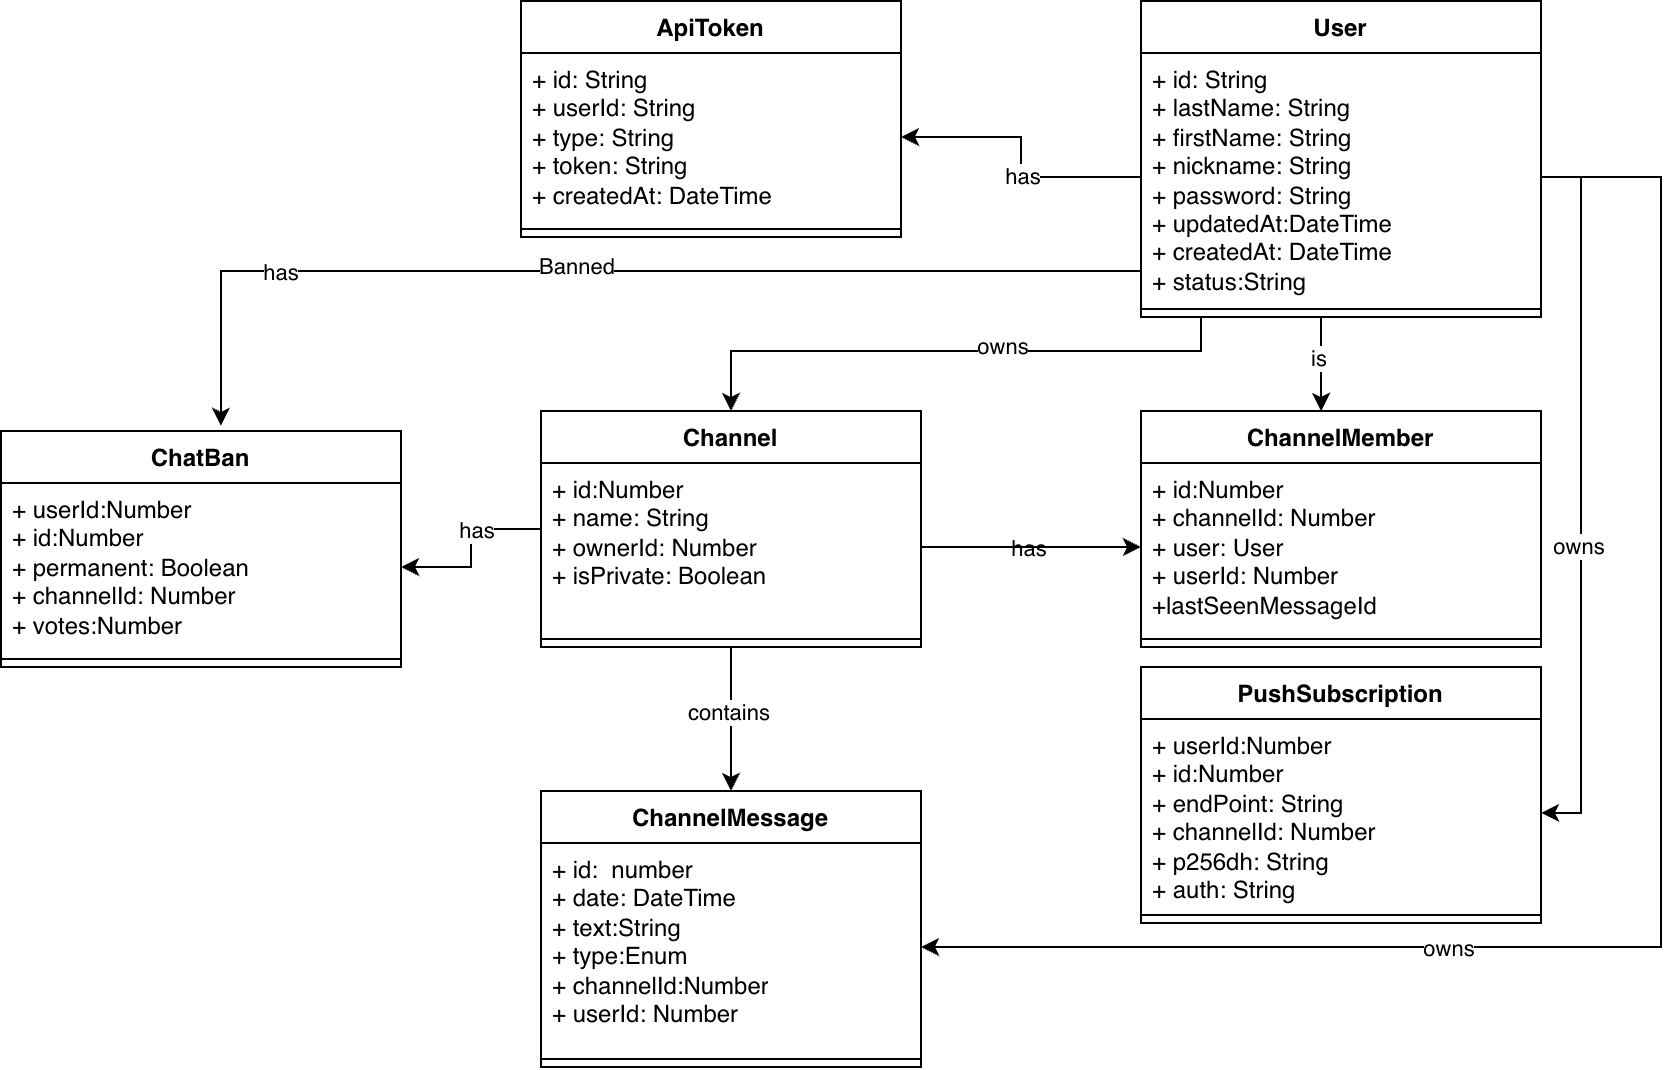

The diagram above was exported from draw.io. Its source (the exported page's mxGraphModel, read from the mxfile embedded in the PNG):
<mxGraphModel dx="2461" dy="760" grid="1" gridSize="10" guides="1" tooltips="1" connect="1" arrows="1" fold="1" page="1" pageScale="1" pageWidth="827" pageHeight="1169" math="0" shadow="0">
  <root>
    <mxCell id="0" />
    <mxCell id="1" parent="0" />
    <object label="ApiToken" userId="" id="Ix9Lvs6BpMrrDnt5G6QB-5">
      <mxCell parent="1" style="swimlane;fontStyle=1;align=center;verticalAlign=top;childLayout=stackLayout;horizontal=1;startSize=26;horizontalStack=0;resizeParent=1;resizeParentMax=0;resizeLast=0;collapsible=1;marginBottom=0;whiteSpace=wrap;html=1;" vertex="1">
        <mxGeometry height="118" width="190" x="80" y="35" as="geometry" />
      </mxCell>
    </object>
    <mxCell id="Ix9Lvs6BpMrrDnt5G6QB-6" parent="Ix9Lvs6BpMrrDnt5G6QB-5" style="text;strokeColor=none;fillColor=none;align=left;verticalAlign=top;spacingLeft=4;spacingRight=4;overflow=hidden;rotatable=0;points=[[0,0.5],[1,0.5]];portConstraint=eastwest;whiteSpace=wrap;html=1;" value="+ id: String&lt;div&gt;+ userId: String&lt;/div&gt;&lt;div&gt;+ type: String&lt;/div&gt;&lt;div&gt;+ token: String&lt;/div&gt;&lt;div&gt;+ createdAt: DateTime&lt;/div&gt;" vertex="1">
      <mxGeometry height="84" width="190" y="26" as="geometry" />
    </mxCell>
    <mxCell id="Ix9Lvs6BpMrrDnt5G6QB-7" parent="Ix9Lvs6BpMrrDnt5G6QB-5" style="line;strokeWidth=1;fillColor=none;align=left;verticalAlign=middle;spacingTop=-1;spacingLeft=3;spacingRight=3;rotatable=0;labelPosition=right;points=[];portConstraint=eastwest;strokeColor=inherit;" value="" vertex="1">
      <mxGeometry height="8" width="190" y="110" as="geometry" />
    </mxCell>
    <mxCell id="Ix9Lvs6BpMrrDnt5G6QB-27" edge="1" parent="1" source="Ix9Lvs6BpMrrDnt5G6QB-9" style="edgeStyle=orthogonalEdgeStyle;rounded=0;orthogonalLoop=1;jettySize=auto;html=1;" target="Ix9Lvs6BpMrrDnt5G6QB-19">
      <mxGeometry relative="1" as="geometry">
        <Array as="points">
          <mxPoint x="480" y="200" />
          <mxPoint x="480" y="200" />
        </Array>
      </mxGeometry>
    </mxCell>
    <mxCell id="Ix9Lvs6BpMrrDnt5G6QB-28" connectable="0" parent="Ix9Lvs6BpMrrDnt5G6QB-27" style="edgeLabel;html=1;align=center;verticalAlign=middle;resizable=0;points=[];" value="is" vertex="1">
      <mxGeometry relative="1" x="-0.1164" y="-1" as="geometry">
        <mxPoint as="offset" />
      </mxGeometry>
    </mxCell>
    <mxCell id="ak8V3qd8QlkdSQZfmFVa-1" edge="1" parent="1" source="Ix9Lvs6BpMrrDnt5G6QB-9" style="edgeStyle=orthogonalEdgeStyle;rounded=0;orthogonalLoop=1;jettySize=auto;html=1;entryX=0.5;entryY=0;entryDx=0;entryDy=0;" target="Ix9Lvs6BpMrrDnt5G6QB-16">
      <mxGeometry relative="1" as="geometry">
        <Array as="points">
          <mxPoint x="420" y="210" />
          <mxPoint x="185" y="210" />
        </Array>
      </mxGeometry>
    </mxCell>
    <mxCell id="ak8V3qd8QlkdSQZfmFVa-2" connectable="0" parent="ak8V3qd8QlkdSQZfmFVa-1" style="edgeLabel;html=1;align=center;verticalAlign=middle;resizable=0;points=[];" value="owns" vertex="1">
      <mxGeometry relative="1" x="-0.1733" y="-2" as="geometry">
        <mxPoint as="offset" />
      </mxGeometry>
    </mxCell>
    <object label="User" userId="" id="Ix9Lvs6BpMrrDnt5G6QB-9">
      <mxCell parent="1" style="swimlane;fontStyle=1;align=center;verticalAlign=top;childLayout=stackLayout;horizontal=1;startSize=26;horizontalStack=0;resizeParent=1;resizeParentMax=0;resizeLast=0;collapsible=1;marginBottom=0;whiteSpace=wrap;html=1;" vertex="1">
        <mxGeometry height="158" width="200" x="390" y="35" as="geometry">
          <mxRectangle height="30" width="70" x="360" y="35" as="alternateBounds" />
        </mxGeometry>
      </mxCell>
    </object>
    <mxCell id="Ix9Lvs6BpMrrDnt5G6QB-10" parent="Ix9Lvs6BpMrrDnt5G6QB-9" style="text;strokeColor=none;fillColor=none;align=left;verticalAlign=top;spacingLeft=4;spacingRight=4;overflow=hidden;rotatable=0;points=[[0,0.5],[1,0.5]];portConstraint=eastwest;whiteSpace=wrap;html=1;" value="+ id: String&lt;div&gt;+ lastName: String&lt;/div&gt;&lt;div&gt;+ firstName: String&lt;/div&gt;&lt;div&gt;+ nickname: String&lt;/div&gt;&lt;div&gt;+ password: String&lt;/div&gt;&lt;div&gt;+ updatedAt:DateTime&lt;/div&gt;&lt;div&gt;+ createdAt: DateTime&lt;/div&gt;&lt;div&gt;+ status:String&lt;/div&gt;&lt;div&gt;&lt;br&gt;&lt;/div&gt;" vertex="1">
      <mxGeometry height="124" width="200" y="26" as="geometry" />
    </mxCell>
    <mxCell id="Ix9Lvs6BpMrrDnt5G6QB-11" parent="Ix9Lvs6BpMrrDnt5G6QB-9" style="line;strokeWidth=1;fillColor=none;align=left;verticalAlign=middle;spacingTop=-1;spacingLeft=3;spacingRight=3;rotatable=0;labelPosition=right;points=[];portConstraint=eastwest;strokeColor=inherit;" value="" vertex="1">
      <mxGeometry height="8" width="200" y="150" as="geometry" />
    </mxCell>
    <mxCell id="Ix9Lvs6BpMrrDnt5G6QB-13" edge="1" parent="1" source="Ix9Lvs6BpMrrDnt5G6QB-10" style="edgeStyle=orthogonalEdgeStyle;rounded=0;orthogonalLoop=1;jettySize=auto;html=1;entryX=1;entryY=0.5;entryDx=0;entryDy=0;" target="Ix9Lvs6BpMrrDnt5G6QB-6">
      <mxGeometry relative="1" as="geometry" />
    </mxCell>
    <mxCell id="Ix9Lvs6BpMrrDnt5G6QB-29" connectable="0" parent="Ix9Lvs6BpMrrDnt5G6QB-13" style="edgeLabel;html=1;align=center;verticalAlign=middle;resizable=0;points=[];" value="has" vertex="1">
      <mxGeometry relative="1" x="-0.1305" y="-1" as="geometry">
        <mxPoint as="offset" />
      </mxGeometry>
    </mxCell>
    <mxCell id="Ix9Lvs6BpMrrDnt5G6QB-25" edge="1" parent="1" source="Ix9Lvs6BpMrrDnt5G6QB-16" style="edgeStyle=orthogonalEdgeStyle;rounded=0;orthogonalLoop=1;jettySize=auto;html=1;entryX=0.5;entryY=0;entryDx=0;entryDy=0;" target="Ix9Lvs6BpMrrDnt5G6QB-22">
      <mxGeometry relative="1" as="geometry" />
    </mxCell>
    <mxCell id="Ix9Lvs6BpMrrDnt5G6QB-38" connectable="0" parent="Ix9Lvs6BpMrrDnt5G6QB-25" style="edgeLabel;html=1;align=center;verticalAlign=middle;resizable=0;points=[];" value="contains" vertex="1">
      <mxGeometry relative="1" x="-0.0882" y="-1" as="geometry">
        <mxPoint as="offset" />
      </mxGeometry>
    </mxCell>
    <mxCell id="Ix9Lvs6BpMrrDnt5G6QB-55" edge="1" parent="1" source="Ix9Lvs6BpMrrDnt5G6QB-16" style="edgeStyle=orthogonalEdgeStyle;rounded=0;orthogonalLoop=1;jettySize=auto;html=1;entryX=1;entryY=0.5;entryDx=0;entryDy=0;" target="Ix9Lvs6BpMrrDnt5G6QB-42">
      <mxGeometry relative="1" as="geometry" />
    </mxCell>
    <mxCell id="Ix9Lvs6BpMrrDnt5G6QB-56" connectable="0" parent="Ix9Lvs6BpMrrDnt5G6QB-55" style="edgeLabel;html=1;align=center;verticalAlign=middle;resizable=0;points=[];" value="has" vertex="1">
      <mxGeometry relative="1" x="-0.2851" y="1" as="geometry">
        <mxPoint as="offset" />
      </mxGeometry>
    </mxCell>
    <object label="Channel" userId="" id="Ix9Lvs6BpMrrDnt5G6QB-16">
      <mxCell parent="1" style="swimlane;fontStyle=1;align=center;verticalAlign=top;childLayout=stackLayout;horizontal=1;startSize=26;horizontalStack=0;resizeParent=1;resizeParentMax=0;resizeLast=0;collapsible=1;marginBottom=0;whiteSpace=wrap;html=1;" vertex="1">
        <mxGeometry height="118" width="190" x="90" y="240" as="geometry">
          <mxRectangle height="30" width="70" x="360" y="35" as="alternateBounds" />
        </mxGeometry>
      </mxCell>
    </object>
    <mxCell id="Ix9Lvs6BpMrrDnt5G6QB-17" parent="Ix9Lvs6BpMrrDnt5G6QB-16" style="text;strokeColor=none;fillColor=none;align=left;verticalAlign=top;spacingLeft=4;spacingRight=4;overflow=hidden;rotatable=0;points=[[0,0.5],[1,0.5]];portConstraint=eastwest;whiteSpace=wrap;html=1;" value="+ id:Number&lt;div&gt;+ name: String&lt;/div&gt;&lt;div&gt;+ ownerId: Number&lt;/div&gt;&lt;div&gt;+ isPrivate: Boolean&lt;/div&gt;&lt;div&gt;&lt;br&gt;&lt;/div&gt;" vertex="1">
      <mxGeometry height="84" width="190" y="26" as="geometry" />
    </mxCell>
    <mxCell id="Ix9Lvs6BpMrrDnt5G6QB-18" parent="Ix9Lvs6BpMrrDnt5G6QB-16" style="line;strokeWidth=1;fillColor=none;align=left;verticalAlign=middle;spacingTop=-1;spacingLeft=3;spacingRight=3;rotatable=0;labelPosition=right;points=[];portConstraint=eastwest;strokeColor=inherit;" value="" vertex="1">
      <mxGeometry height="8" width="190" y="110" as="geometry" />
    </mxCell>
    <object label="ChannelMember" userId="" id="Ix9Lvs6BpMrrDnt5G6QB-19">
      <mxCell parent="1" style="swimlane;fontStyle=1;align=center;verticalAlign=top;childLayout=stackLayout;horizontal=1;startSize=26;horizontalStack=0;resizeParent=1;resizeParentMax=0;resizeLast=0;collapsible=1;marginBottom=0;whiteSpace=wrap;html=1;" vertex="1">
        <mxGeometry height="118" width="200" x="390" y="240" as="geometry">
          <mxRectangle height="30" width="70" x="360" y="35" as="alternateBounds" />
        </mxGeometry>
      </mxCell>
    </object>
    <mxCell id="Ix9Lvs6BpMrrDnt5G6QB-20" parent="Ix9Lvs6BpMrrDnt5G6QB-19" style="text;strokeColor=none;fillColor=none;align=left;verticalAlign=top;spacingLeft=4;spacingRight=4;overflow=hidden;rotatable=0;points=[[0,0.5],[1,0.5]];portConstraint=eastwest;whiteSpace=wrap;html=1;" value="+ id:Number&lt;div&gt;+ channelId: Number&lt;/div&gt;&lt;div&gt;+ user: User&lt;/div&gt;&lt;div&gt;+ userId: Number&lt;/div&gt;&lt;div&gt;+lastSeenMessageId&lt;/div&gt;" vertex="1">
      <mxGeometry height="84" width="200" y="26" as="geometry" />
    </mxCell>
    <mxCell id="Ix9Lvs6BpMrrDnt5G6QB-21" parent="Ix9Lvs6BpMrrDnt5G6QB-19" style="line;strokeWidth=1;fillColor=none;align=left;verticalAlign=middle;spacingTop=-1;spacingLeft=3;spacingRight=3;rotatable=0;labelPosition=right;points=[];portConstraint=eastwest;strokeColor=inherit;" value="" vertex="1">
      <mxGeometry height="8" width="200" y="110" as="geometry" />
    </mxCell>
    <object label="ChannelMessage" userId="" id="Ix9Lvs6BpMrrDnt5G6QB-22">
      <mxCell parent="1" style="swimlane;fontStyle=1;align=center;verticalAlign=top;childLayout=stackLayout;horizontal=1;startSize=26;horizontalStack=0;resizeParent=1;resizeParentMax=0;resizeLast=0;collapsible=1;marginBottom=0;whiteSpace=wrap;html=1;" vertex="1">
        <mxGeometry height="138" width="190" x="90" y="430" as="geometry">
          <mxRectangle height="30" width="70" x="360" y="35" as="alternateBounds" />
        </mxGeometry>
      </mxCell>
    </object>
    <mxCell id="Ix9Lvs6BpMrrDnt5G6QB-23" parent="Ix9Lvs6BpMrrDnt5G6QB-22" style="text;strokeColor=none;fillColor=none;align=left;verticalAlign=top;spacingLeft=4;spacingRight=4;overflow=hidden;rotatable=0;points=[[0,0.5],[1,0.5]];portConstraint=eastwest;whiteSpace=wrap;html=1;" value="&lt;div&gt;+ id:&amp;nbsp; number&lt;/div&gt;&lt;div&gt;+ date: DateTime&lt;/div&gt;&lt;div&gt;+ text:String&lt;/div&gt;&lt;div&gt;+ type:Enum&lt;/div&gt;&lt;div&gt;+ channelId:Number&lt;/div&gt;&lt;div&gt;+ userId: Number&lt;/div&gt;" vertex="1">
      <mxGeometry height="104" width="190" y="26" as="geometry" />
    </mxCell>
    <mxCell id="Ix9Lvs6BpMrrDnt5G6QB-24" parent="Ix9Lvs6BpMrrDnt5G6QB-22" style="line;strokeWidth=1;fillColor=none;align=left;verticalAlign=middle;spacingTop=-1;spacingLeft=3;spacingRight=3;rotatable=0;labelPosition=right;points=[];portConstraint=eastwest;strokeColor=inherit;" value="" vertex="1">
      <mxGeometry height="8" width="190" y="130" as="geometry" />
    </mxCell>
    <mxCell id="Ix9Lvs6BpMrrDnt5G6QB-32" edge="1" parent="1" source="Ix9Lvs6BpMrrDnt5G6QB-17" style="edgeStyle=orthogonalEdgeStyle;rounded=0;orthogonalLoop=1;jettySize=auto;html=1;entryX=0;entryY=0.5;entryDx=0;entryDy=0;" target="Ix9Lvs6BpMrrDnt5G6QB-20">
      <mxGeometry relative="1" as="geometry" />
    </mxCell>
    <mxCell id="Ix9Lvs6BpMrrDnt5G6QB-33" connectable="0" parent="Ix9Lvs6BpMrrDnt5G6QB-32" style="edgeLabel;html=1;align=center;verticalAlign=middle;resizable=0;points=[];" value="has" vertex="1">
      <mxGeometry relative="1" x="-0.0191" y="-1" as="geometry">
        <mxPoint as="offset" />
      </mxGeometry>
    </mxCell>
    <object label="ChatBan" userId="" id="Ix9Lvs6BpMrrDnt5G6QB-41">
      <mxCell parent="1" style="swimlane;fontStyle=1;align=center;verticalAlign=top;childLayout=stackLayout;horizontal=1;startSize=26;horizontalStack=0;resizeParent=1;resizeParentMax=0;resizeLast=0;collapsible=1;marginBottom=0;whiteSpace=wrap;html=1;" vertex="1">
        <mxGeometry height="118" width="200" x="-180" y="250" as="geometry">
          <mxRectangle height="30" width="70" x="360" y="35" as="alternateBounds" />
        </mxGeometry>
      </mxCell>
    </object>
    <mxCell id="Ix9Lvs6BpMrrDnt5G6QB-42" parent="Ix9Lvs6BpMrrDnt5G6QB-41" style="text;strokeColor=none;fillColor=none;align=left;verticalAlign=top;spacingLeft=4;spacingRight=4;overflow=hidden;rotatable=0;points=[[0,0.5],[1,0.5]];portConstraint=eastwest;whiteSpace=wrap;html=1;" value="+ userId:Number&lt;div&gt;&lt;div&gt;+ id:Number&lt;/div&gt;&lt;/div&gt;&lt;div&gt;+ permanent: Boolean&lt;/div&gt;&lt;div&gt;+ channelId: Number&lt;/div&gt;&lt;div&gt;+ votes:Number&lt;/div&gt;" vertex="1">
      <mxGeometry height="84" width="200" y="26" as="geometry" />
    </mxCell>
    <mxCell id="Ix9Lvs6BpMrrDnt5G6QB-43" parent="Ix9Lvs6BpMrrDnt5G6QB-41" style="line;strokeWidth=1;fillColor=none;align=left;verticalAlign=middle;spacingTop=-1;spacingLeft=3;spacingRight=3;rotatable=0;labelPosition=right;points=[];portConstraint=eastwest;strokeColor=inherit;" value="" vertex="1">
      <mxGeometry height="8" width="200" y="110" as="geometry" />
    </mxCell>
    <mxCell id="Ix9Lvs6BpMrrDnt5G6QB-50" edge="1" parent="1" source="Ix9Lvs6BpMrrDnt5G6QB-10" style="edgeStyle=orthogonalEdgeStyle;rounded=0;orthogonalLoop=1;jettySize=auto;html=1;entryX=0.55;entryY=-0.022;entryDx=0;entryDy=0;entryPerimeter=0;" target="Ix9Lvs6BpMrrDnt5G6QB-41">
      <mxGeometry relative="1" as="geometry">
        <Array as="points">
          <mxPoint x="-70" y="170" />
        </Array>
      </mxGeometry>
    </mxCell>
    <mxCell id="Ix9Lvs6BpMrrDnt5G6QB-51" connectable="0" parent="Ix9Lvs6BpMrrDnt5G6QB-50" style="edgeLabel;html=1;align=center;verticalAlign=middle;resizable=0;points=[];" value="Banned" vertex="1">
      <mxGeometry relative="1" x="0.2908" y="-2" as="geometry">
        <mxPoint x="65" as="offset" />
      </mxGeometry>
    </mxCell>
    <mxCell id="Ix9Lvs6BpMrrDnt5G6QB-52" connectable="0" parent="Ix9Lvs6BpMrrDnt5G6QB-50" style="edgeLabel;html=1;align=center;verticalAlign=middle;resizable=0;points=[];" value="has" vertex="1">
      <mxGeometry relative="1" x="0.6019" y="1" as="geometry">
        <mxPoint as="offset" />
      </mxGeometry>
    </mxCell>
    <mxCell id="UCVKhgxGLGYIATtAjy1g-1" edge="1" parent="1" source="Ix9Lvs6BpMrrDnt5G6QB-17" style="edgeStyle=orthogonalEdgeStyle;rounded=0;orthogonalLoop=1;jettySize=auto;html=1;" target="Ix9Lvs6BpMrrDnt5G6QB-20" value="">
      <mxGeometry relative="1" as="geometry" />
    </mxCell>
    <mxCell id="UCVKhgxGLGYIATtAjy1g-4" edge="1" parent="1" source="Ix9Lvs6BpMrrDnt5G6QB-10" style="edgeStyle=orthogonalEdgeStyle;rounded=0;orthogonalLoop=1;jettySize=auto;html=1;entryX=1;entryY=0.5;entryDx=0;entryDy=0;" target="Ix9Lvs6BpMrrDnt5G6QB-23">
      <mxGeometry relative="1" as="geometry">
        <Array as="points">
          <mxPoint x="650" y="123" />
          <mxPoint x="650" y="508" />
        </Array>
      </mxGeometry>
    </mxCell>
    <mxCell id="UCVKhgxGLGYIATtAjy1g-5" connectable="0" parent="UCVKhgxGLGYIATtAjy1g-4" style="edgeLabel;html=1;align=center;verticalAlign=middle;resizable=0;points=[];" value="owns" vertex="1">
      <mxGeometry relative="1" x="0.352" y="1" as="geometry">
        <mxPoint as="offset" />
      </mxGeometry>
    </mxCell>
    <object label="PushSubscription" userId="" id="UCVKhgxGLGYIATtAjy1g-6">
      <mxCell parent="1" style="swimlane;fontStyle=1;align=center;verticalAlign=top;childLayout=stackLayout;horizontal=1;startSize=26;horizontalStack=0;resizeParent=1;resizeParentMax=0;resizeLast=0;collapsible=1;marginBottom=0;whiteSpace=wrap;html=1;" vertex="1">
        <mxGeometry height="128" width="200" x="390" y="368" as="geometry">
          <mxRectangle height="30" width="70" x="360" y="35" as="alternateBounds" />
        </mxGeometry>
      </mxCell>
    </object>
    <mxCell id="UCVKhgxGLGYIATtAjy1g-7" parent="UCVKhgxGLGYIATtAjy1g-6" style="text;strokeColor=none;fillColor=none;align=left;verticalAlign=top;spacingLeft=4;spacingRight=4;overflow=hidden;rotatable=0;points=[[0,0.5],[1,0.5]];portConstraint=eastwest;whiteSpace=wrap;html=1;" value="+ userId:Number&lt;div&gt;&lt;div&gt;+ id:Number&lt;/div&gt;&lt;/div&gt;&lt;div&gt;+ endPoint: String&lt;/div&gt;&lt;div&gt;+ channelId: Number&lt;/div&gt;&lt;div&gt;+ p256dh: String&lt;/div&gt;&lt;div&gt;+ auth: String&lt;/div&gt;" vertex="1">
      <mxGeometry height="94" width="200" y="26" as="geometry" />
    </mxCell>
    <mxCell id="UCVKhgxGLGYIATtAjy1g-8" parent="UCVKhgxGLGYIATtAjy1g-6" style="line;strokeWidth=1;fillColor=none;align=left;verticalAlign=middle;spacingTop=-1;spacingLeft=3;spacingRight=3;rotatable=0;labelPosition=right;points=[];portConstraint=eastwest;strokeColor=inherit;" value="" vertex="1">
      <mxGeometry height="8" width="200" y="120" as="geometry" />
    </mxCell>
    <mxCell id="UCVKhgxGLGYIATtAjy1g-10" edge="1" parent="1" source="Ix9Lvs6BpMrrDnt5G6QB-10" style="edgeStyle=orthogonalEdgeStyle;rounded=0;orthogonalLoop=1;jettySize=auto;html=1;" target="UCVKhgxGLGYIATtAjy1g-7">
      <mxGeometry relative="1" as="geometry">
        <Array as="points">
          <mxPoint x="610" y="123" />
          <mxPoint x="610" y="441" />
        </Array>
      </mxGeometry>
    </mxCell>
    <mxCell id="UCVKhgxGLGYIATtAjy1g-11" connectable="0" parent="UCVKhgxGLGYIATtAjy1g-10" style="edgeLabel;html=1;align=center;verticalAlign=middle;resizable=0;points=[];" value="owns" vertex="1">
      <mxGeometry relative="1" x="0.1397" y="-1" as="geometry">
        <mxPoint as="offset" />
      </mxGeometry>
    </mxCell>
  </root>
</mxGraphModel>